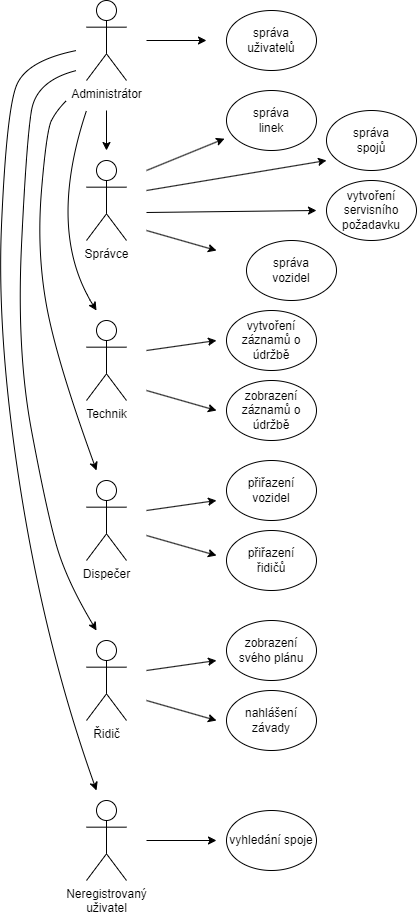

The diagram above was exported from draw.io. Its source (the exported page's mxGraphModel, read from the mxfile embedded in the PNG):
<mxGraphModel dx="1380" dy="597" grid="1" gridSize="10" guides="1" tooltips="1" connect="1" arrows="1" fold="1" page="1" pageScale="1" pageWidth="827" pageHeight="1169" math="0" shadow="0">
  <root>
    <mxCell id="0" />
    <mxCell id="1" parent="0" />
    <mxCell id="Oz0-08GcAp77BA2XZQef-11" style="edgeStyle=orthogonalEdgeStyle;rounded=0;orthogonalLoop=1;jettySize=auto;html=1;" parent="1" edge="1">
      <mxGeometry relative="1" as="geometry">
        <mxPoint x="240" y="80" as="targetPoint" />
        <mxPoint x="180" y="80" as="sourcePoint" />
      </mxGeometry>
    </mxCell>
    <mxCell id="Oz0-08GcAp77BA2XZQef-39" style="edgeStyle=orthogonalEdgeStyle;rounded=0;orthogonalLoop=1;jettySize=auto;html=1;" parent="1" edge="1">
      <mxGeometry relative="1" as="geometry">
        <mxPoint x="140" y="190" as="targetPoint" />
        <mxPoint x="140" y="150" as="sourcePoint" />
      </mxGeometry>
    </mxCell>
    <mxCell id="Oz0-08GcAp77BA2XZQef-1" value="Administrátor" style="shape=umlActor;verticalLabelPosition=bottom;verticalAlign=top;html=1;outlineConnect=0;" parent="1" vertex="1">
      <mxGeometry x="120" y="40" width="40" height="80" as="geometry" />
    </mxCell>
    <mxCell id="Oz0-08GcAp77BA2XZQef-4" value="Správce&lt;br&gt;" style="shape=umlActor;verticalLabelPosition=bottom;verticalAlign=top;html=1;outlineConnect=0;" parent="1" vertex="1">
      <mxGeometry x="120" y="200" width="40" height="80" as="geometry" />
    </mxCell>
    <mxCell id="Oz0-08GcAp77BA2XZQef-5" value="Technik" style="shape=umlActor;verticalLabelPosition=bottom;verticalAlign=top;html=1;outlineConnect=0;" parent="1" vertex="1">
      <mxGeometry x="120" y="360" width="40" height="80" as="geometry" />
    </mxCell>
    <mxCell id="Oz0-08GcAp77BA2XZQef-6" value="Dispečer" style="shape=umlActor;verticalLabelPosition=bottom;verticalAlign=top;html=1;outlineConnect=0;" parent="1" vertex="1">
      <mxGeometry x="120" y="520" width="40" height="80" as="geometry" />
    </mxCell>
    <mxCell id="Oz0-08GcAp77BA2XZQef-8" value="Řidič" style="shape=umlActor;verticalLabelPosition=bottom;verticalAlign=top;html=1;outlineConnect=0;" parent="1" vertex="1">
      <mxGeometry x="120" y="680" width="40" height="80" as="geometry" />
    </mxCell>
    <mxCell id="Oz0-08GcAp77BA2XZQef-38" style="edgeStyle=orthogonalEdgeStyle;rounded=0;orthogonalLoop=1;jettySize=auto;html=1;" parent="1" edge="1">
      <mxGeometry relative="1" as="geometry">
        <mxPoint x="250" y="880" as="targetPoint" />
        <mxPoint x="180" y="880" as="sourcePoint" />
      </mxGeometry>
    </mxCell>
    <mxCell id="Oz0-08GcAp77BA2XZQef-9" value="Neregistrovaný&lt;br&gt;uživatel&lt;br&gt;" style="shape=umlActor;verticalLabelPosition=bottom;verticalAlign=top;html=1;outlineConnect=0;" parent="1" vertex="1">
      <mxGeometry x="120" y="840" width="40" height="80" as="geometry" />
    </mxCell>
    <mxCell id="Oz0-08GcAp77BA2XZQef-12" value="správa&lt;br&gt;uživatelů" style="ellipse;whiteSpace=wrap;html=1;" parent="1" vertex="1">
      <mxGeometry x="260" y="50" width="90" height="60" as="geometry" />
    </mxCell>
    <mxCell id="Oz0-08GcAp77BA2XZQef-15" value="správa&lt;br&gt;linek" style="ellipse;whiteSpace=wrap;html=1;" parent="1" vertex="1">
      <mxGeometry x="260" y="130" width="90" height="60" as="geometry" />
    </mxCell>
    <mxCell id="Oz0-08GcAp77BA2XZQef-17" value="správa&lt;br&gt;spojů" style="ellipse;whiteSpace=wrap;html=1;" parent="1" vertex="1">
      <mxGeometry x="360" y="150" width="90" height="60" as="geometry" />
    </mxCell>
    <mxCell id="Oz0-08GcAp77BA2XZQef-18" value="zobrazení záznamů o údržbě" style="ellipse;whiteSpace=wrap;html=1;" parent="1" vertex="1">
      <mxGeometry x="260" y="420" width="90" height="60" as="geometry" />
    </mxCell>
    <mxCell id="Oz0-08GcAp77BA2XZQef-19" value="vytvoření servisního požadavku" style="ellipse;whiteSpace=wrap;html=1;" parent="1" vertex="1">
      <mxGeometry x="360" y="220" width="90" height="60" as="geometry" />
    </mxCell>
    <mxCell id="Oz0-08GcAp77BA2XZQef-21" value="" style="endArrow=classic;html=1;rounded=0;entryX=0;entryY=0.833;entryDx=0;entryDy=0;entryPerimeter=0;" parent="1" target="Oz0-08GcAp77BA2XZQef-17" edge="1">
      <mxGeometry width="50" height="50" relative="1" as="geometry">
        <mxPoint x="180" y="230" as="sourcePoint" />
        <mxPoint x="400" y="240" as="targetPoint" />
      </mxGeometry>
    </mxCell>
    <mxCell id="Oz0-08GcAp77BA2XZQef-22" value="" style="endArrow=classic;html=1;rounded=0;entryX=-0.022;entryY=0.803;entryDx=0;entryDy=0;entryPerimeter=0;" parent="1" target="Oz0-08GcAp77BA2XZQef-15" edge="1">
      <mxGeometry width="50" height="50" relative="1" as="geometry">
        <mxPoint x="180" y="210" as="sourcePoint" />
        <mxPoint x="250" y="190" as="targetPoint" />
      </mxGeometry>
    </mxCell>
    <mxCell id="Oz0-08GcAp77BA2XZQef-23" value="" style="endArrow=classic;html=1;rounded=0;" parent="1" edge="1">
      <mxGeometry width="50" height="50" relative="1" as="geometry">
        <mxPoint x="180" y="252" as="sourcePoint" />
        <mxPoint x="350" y="250" as="targetPoint" />
      </mxGeometry>
    </mxCell>
    <mxCell id="Oz0-08GcAp77BA2XZQef-24" value="" style="endArrow=classic;html=1;rounded=0;" parent="1" edge="1">
      <mxGeometry width="50" height="50" relative="1" as="geometry">
        <mxPoint x="180" y="270" as="sourcePoint" />
        <mxPoint x="250" y="290" as="targetPoint" />
      </mxGeometry>
    </mxCell>
    <mxCell id="Oz0-08GcAp77BA2XZQef-25" value="vytvoření záznamů o údržbě" style="ellipse;whiteSpace=wrap;html=1;" parent="1" vertex="1">
      <mxGeometry x="260" y="350" width="90" height="60" as="geometry" />
    </mxCell>
    <mxCell id="Oz0-08GcAp77BA2XZQef-26" value="správa&lt;br&gt;vozidel" style="ellipse;whiteSpace=wrap;html=1;" parent="1" vertex="1">
      <mxGeometry x="280" y="280" width="90" height="60" as="geometry" />
    </mxCell>
    <mxCell id="Oz0-08GcAp77BA2XZQef-27" value="" style="endArrow=classic;html=1;rounded=0;" parent="1" edge="1">
      <mxGeometry width="50" height="50" relative="1" as="geometry">
        <mxPoint x="180" y="390" as="sourcePoint" />
        <mxPoint x="250" y="380" as="targetPoint" />
      </mxGeometry>
    </mxCell>
    <mxCell id="Oz0-08GcAp77BA2XZQef-28" value="" style="endArrow=classic;html=1;rounded=0;" parent="1" edge="1">
      <mxGeometry width="50" height="50" relative="1" as="geometry">
        <mxPoint x="180" y="430" as="sourcePoint" />
        <mxPoint x="250" y="450" as="targetPoint" />
      </mxGeometry>
    </mxCell>
    <mxCell id="Oz0-08GcAp77BA2XZQef-29" value="přiřazení&lt;br&gt;vozidel" style="ellipse;whiteSpace=wrap;html=1;" parent="1" vertex="1">
      <mxGeometry x="260" y="500" width="90" height="60" as="geometry" />
    </mxCell>
    <mxCell id="Oz0-08GcAp77BA2XZQef-30" value="přiřazení&lt;br&gt;řidičů" style="ellipse;whiteSpace=wrap;html=1;" parent="1" vertex="1">
      <mxGeometry x="260" y="570" width="90" height="60" as="geometry" />
    </mxCell>
    <mxCell id="Oz0-08GcAp77BA2XZQef-31" value="" style="endArrow=classic;html=1;rounded=0;" parent="1" edge="1">
      <mxGeometry width="50" height="50" relative="1" as="geometry">
        <mxPoint x="180" y="550" as="sourcePoint" />
        <mxPoint x="250" y="540" as="targetPoint" />
      </mxGeometry>
    </mxCell>
    <mxCell id="Oz0-08GcAp77BA2XZQef-32" value="" style="endArrow=classic;html=1;rounded=0;" parent="1" edge="1">
      <mxGeometry width="50" height="50" relative="1" as="geometry">
        <mxPoint x="180" y="575" as="sourcePoint" />
        <mxPoint x="250" y="595" as="targetPoint" />
      </mxGeometry>
    </mxCell>
    <mxCell id="Oz0-08GcAp77BA2XZQef-33" value="" style="endArrow=classic;html=1;rounded=0;" parent="1" edge="1">
      <mxGeometry width="50" height="50" relative="1" as="geometry">
        <mxPoint x="180" y="740" as="sourcePoint" />
        <mxPoint x="250" y="760" as="targetPoint" />
      </mxGeometry>
    </mxCell>
    <mxCell id="Oz0-08GcAp77BA2XZQef-34" value="zobrazení svého plánu" style="ellipse;whiteSpace=wrap;html=1;" parent="1" vertex="1">
      <mxGeometry x="260" y="660" width="90" height="60" as="geometry" />
    </mxCell>
    <mxCell id="Oz0-08GcAp77BA2XZQef-35" value="nahlášení závady" style="ellipse;whiteSpace=wrap;html=1;" parent="1" vertex="1">
      <mxGeometry x="260" y="730" width="90" height="60" as="geometry" />
    </mxCell>
    <mxCell id="Oz0-08GcAp77BA2XZQef-36" value="" style="endArrow=classic;html=1;rounded=0;" parent="1" edge="1">
      <mxGeometry width="50" height="50" relative="1" as="geometry">
        <mxPoint x="180" y="710" as="sourcePoint" />
        <mxPoint x="250" y="700" as="targetPoint" />
      </mxGeometry>
    </mxCell>
    <mxCell id="Oz0-08GcAp77BA2XZQef-37" value="vyhledání spoje" style="ellipse;whiteSpace=wrap;html=1;" parent="1" vertex="1">
      <mxGeometry x="260" y="850" width="90" height="60" as="geometry" />
    </mxCell>
    <mxCell id="Oz0-08GcAp77BA2XZQef-42" value="" style="endArrow=classic;html=1;rounded=0;curved=1;" parent="1" edge="1">
      <mxGeometry width="50" height="50" relative="1" as="geometry">
        <mxPoint x="120" y="150" as="sourcePoint" />
        <mxPoint x="130" y="350" as="targetPoint" />
        <Array as="points">
          <mxPoint x="80" y="270" />
        </Array>
      </mxGeometry>
    </mxCell>
    <mxCell id="Oz0-08GcAp77BA2XZQef-43" value="" style="endArrow=classic;html=1;rounded=0;curved=1;" parent="1" edge="1">
      <mxGeometry width="50" height="50" relative="1" as="geometry">
        <mxPoint x="110" y="110" as="sourcePoint" />
        <mxPoint x="130" y="670" as="targetPoint" />
        <Array as="points">
          <mxPoint x="70" y="120" />
          <mxPoint x="60" y="180" />
          <mxPoint x="50" y="390" />
          <mxPoint x="80" y="550" />
          <mxPoint x="100" y="620" />
        </Array>
      </mxGeometry>
    </mxCell>
    <mxCell id="Oz0-08GcAp77BA2XZQef-44" value="" style="endArrow=classic;html=1;rounded=0;curved=1;" parent="1" edge="1">
      <mxGeometry width="50" height="50" relative="1" as="geometry">
        <mxPoint x="100" y="140" as="sourcePoint" />
        <mxPoint x="130" y="510" as="targetPoint" />
        <Array as="points">
          <mxPoint x="90" y="150" />
          <mxPoint x="80" y="170" />
          <mxPoint x="70" y="290" />
          <mxPoint x="90" y="400" />
        </Array>
      </mxGeometry>
    </mxCell>
    <mxCell id="Oz0-08GcAp77BA2XZQef-45" value="" style="endArrow=classic;html=1;rounded=0;curved=1;" parent="1" edge="1">
      <mxGeometry width="50" height="50" relative="1" as="geometry">
        <mxPoint x="110" y="90" as="sourcePoint" />
        <mxPoint x="130" y="830" as="targetPoint" />
        <Array as="points">
          <mxPoint x="60" y="100" />
          <mxPoint x="40" y="150" />
          <mxPoint x="30" y="380" />
          <mxPoint x="80" y="690" />
        </Array>
      </mxGeometry>
    </mxCell>
  </root>
</mxGraphModel>